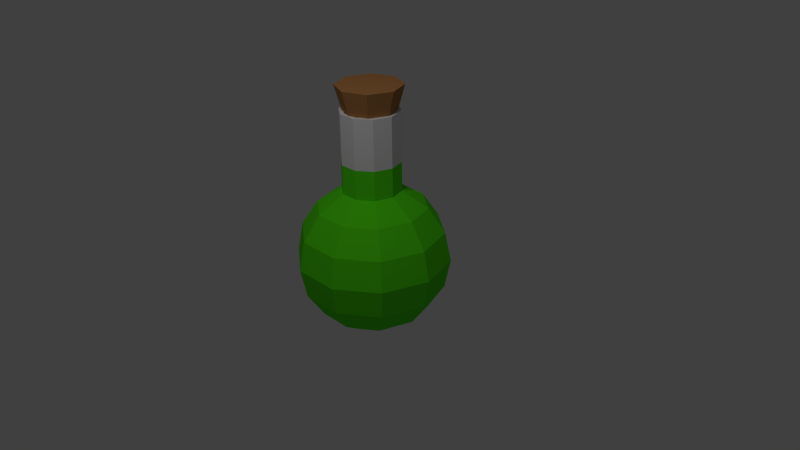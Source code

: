 # Source: Green.blend  (saved by Blender 2.76.0; exported with 4.5.12 LTS)
import bpy
from mathutils import Matrix  # noqa: F401  (used for matrix-valued properties, if any)

bpy.ops.wm.read_factory_settings(use_empty=True)
scene = bpy.context.scene
scene.name = 'Scene'

# ---- collections
col_collection_1 = bpy.data.collections.new('Collection 1'); scene.collection.children.link(col_collection_1)

# ---- materials (node trees are filled in below, after node groups)
mat_liege = bpy.data.materials.new('liege')
mat_liege.alpha_threshold = 0.0
mat_liege.use_transparent_shadow = False
mat_liege.diffuse_color = (0.4575, 0.2093, 0.07205, 1.0)
mat_liege.specular_color = (0.0, 0.0, 0.0)
mat_liege.roughness = 0.5
mat_glass = bpy.data.materials.new('glass')
mat_glass.alpha_threshold = 0.0
mat_glass.use_transparent_shadow = False
mat_glass.specular_color = (0.8941, 0.9397, 1.0)
mat_glass.roughness = 0.5
mat_gpotion = bpy.data.materials.new('Gpotion')
mat_gpotion.alpha_threshold = 0.0
mat_gpotion.use_transparent_shadow = False
mat_gpotion.diffuse_color = (0.09567, 0.8, 0.01047, 1.0)
mat_gpotion.roughness = 0.5
mat_gpotion.specular_intensity = 0.0

# ---- material node trees

# ---- world
world_world = bpy.data.worlds.new('World'); scene.world = world_world
world_world.color = (0.05088, 0.05088, 0.05088)
world_world.use_sun_shadow = False
world_world.sun_shadow_jitter_overblur = 0.0
world_world.cycles.sampling_method = 'MANUAL'
world_world.cycles.sample_map_resolution = 256

# ---- cameras
cam_camera = bpy.data.cameras.new('Camera')
cam_camera.clip_end = 100.0
cam_camera.lens = 35.0
cam_camera.sensor_width = 32.0
cam_camera.sensor_height = 18.0
cam_camera.ortho_scale = 7.314
cam_camera.dof.focus_distance = 0.0
cam_camera.dof.aperture_fstop = 128.0

# ---- lights
light_lamp_001 = bpy.data.lights.new('Lamp.001', 'POINT')
light_lamp_001.transmission_factor = 0.0
light_lamp_001.cutoff_distance = 30.0
light_lamp_001.energy = 100.0
light_lamp_001.shadow_buffer_clip_start = 1.001
light_lamp_001.shadow_soft_size = 0.1
light_lamp_001.shadow_maximum_resolution = 0.006
light_lamp_001.use_absolute_resolution = True
light_lamp_001.cycles.use_multiple_importance_sampling = False
light_lamp = bpy.data.lights.new('Lamp', 'POINT')
light_lamp.transmission_factor = 0.0
light_lamp.cutoff_distance = 30.0
light_lamp.energy = 100.0
light_lamp.shadow_buffer_clip_start = 1.001
light_lamp.shadow_soft_size = 0.1
light_lamp.shadow_maximum_resolution = 0.006
light_lamp.use_absolute_resolution = True
light_lamp.cycles.use_multiple_importance_sampling = False

# ---- meshes
me_sphere = bpy.data.meshes.new('Sphere')
me_sphere.from_pydata([(-0.9239, 0.0, 0.3827), (-0.3096, 0.2249, 0.9239), (-0.5721, 0.4156, 0.7071), (-0.7474, 0.543, 0.3827), (-0.809, 0.5878, -4.371e-08), (-0.7474, 0.543, -0.3827), (-0.5721, 0.4156, -0.7071), (-0.3096, 0.2249, -0.9239), (-0.1183, 0.364, 0.9239), (-0.2185, 0.6725, 0.7071), (-0.2855, 0.8787, 0.3827), (-0.309, 0.9511, -4.371e-08), (-0.2855, 0.8787, -0.3827), (-0.2185, 0.6725, -0.7071), (-0.1183, 0.364, -0.9239), (0.1183, 0.364, 0.9239), (0.2185, 0.6725, 0.7071), (0.2855, 0.8787, 0.3827), (0.309, 0.9511, -4.371e-08), (0.2855, 0.8787, -0.3827), (0.2185, 0.6725, -0.7071), (0.1183, 0.364, -0.9239), (-3.125e-07, -1.27e-07, 1.958), (0.3096, 0.2249, 0.9239), (0.5721, 0.4156, 0.7071), (0.7474, 0.543, 0.3827), (0.809, 0.5878, -4.371e-08), (0.7474, 0.543, -0.3827), (0.5721, 0.4156, -0.7071), (0.3096, 0.2249, -0.9239), (0.3827, 3.046e-08, 0.9239), (0.7071, 6.539e-10, 0.7071), (0.9239, 6.539e-10, 0.3827), (1.0, -2.915e-08, -4.371e-08), (0.9239, 6.539e-10, -0.3827), (0.7071, 6.539e-10, -0.7071), (0.3827, 3.046e-08, -0.9239), (-1.51e-07, 0.0, -1.0), (0.3096, -0.2249, 0.9239), (0.5721, -0.4156, 0.7071), (0.7474, -0.543, 0.3827), (0.809, -0.5878, -4.371e-08), (0.7474, -0.543, -0.3827), (0.5721, -0.4156, -0.7071), (0.3096, -0.2249, -0.9239), (0.1183, -0.364, 0.9239), (0.2185, -0.6725, 0.7071), (0.2855, -0.8787, 0.3827), (0.309, -0.9511, -4.371e-08), (0.2855, -0.8787, -0.3827), (0.2185, -0.6725, -0.7071), (0.1183, -0.364, -0.9239), (-0.1183, -0.364, 0.9239), (-0.2185, -0.6725, 0.7071), (-0.2855, -0.8787, 0.3827), (-0.309, -0.9511, -4.371e-08), (-0.2855, -0.8787, -0.3827), (-0.2185, -0.6725, -0.7071), (-0.1183, -0.364, -0.9239), (-0.3096, -0.2249, 0.9239), (-0.5721, -0.4156, 0.7071), (-0.7474, -0.543, 0.3827), (-0.809, -0.5878, -4.371e-08), (-0.7474, -0.543, -0.3827), (-0.5721, -0.4156, -0.7071), (-0.3096, -0.2249, -0.9239), (-0.3827, -2.915e-08, 0.9239), (-0.7071, -2.915e-08, 0.7071), (-1.0, -8.875e-08, -4.371e-08), (-0.9239, -2.915e-08, -0.3827), (-0.7071, -2.915e-08, -0.7071), (-0.3827, -2.915e-08, -0.9239), (-0.3096, 0.2249, 1.951), (-0.1183, 0.364, 1.951), (0.1183, 0.364, 1.951), (-3.125e-07, -1.27e-07, 1.958), (0.3096, 0.2249, 1.951), (0.3827, -7.813e-09, 1.951), (0.3096, -0.2249, 1.951), (0.1183, -0.364, 1.951), (-0.1183, -0.364, 1.951), (-0.3096, -0.2249, 1.951), (-0.3827, -6.742e-08, 1.951), (-0.2624, 0.1906, 1.951), (-0.1002, 0.3084, 1.951), (0.1002, 0.3084, 1.951), (0.2624, 0.1906, 1.951), (0.3243, -1.231e-08, 1.951), (0.2624, -0.1906, 1.951), (0.1002, -0.3084, 1.951), (-0.1002, -0.3084, 1.951), (-0.2624, -0.1906, 1.951), (-0.3243, -6.282e-08, 1.951), (0.0008713, 0.2914, 1.787), (0.0008713, 0.4242, 2.264), (0.2067, 0.2061, 1.787), (0.3006, 0.3, 2.264), (0.292, 0.0002686, 1.787), (0.4248, 0.0002686, 2.264), (0.2067, -0.2056, 1.787), (0.3006, -0.2995, 2.264), (0.0008713, -0.2909, 1.787), (0.0008712, -0.4237, 2.264), (-0.205, -0.2056, 1.787), (-0.2989, -0.2995, 2.264), (-0.2903, 0.0002686, 1.787), (-0.4231, 0.0002686, 2.264), (-0.205, 0.2061, 1.787), (-0.2989, 0.3, 2.264), (-0.2139, 0.2944, 0.9239), (-1.788e-07, 0.364, 0.9239), (0.1183, 0.364, 1.305), (0.2139, 0.2944, 0.9239), (0.3461, 0.1125, 0.9239), (0.3461, -0.1125, 0.9239), (0.2139, -0.2944, 0.9239), (-1.118e-07, -0.364, 0.9239), (-0.2139, -0.2944, 0.9239), (-0.3461, -0.1125, 0.9239), (-0.1183, 0.364, 1.305), (0.3827, 1.132e-08, 1.305), (-0.3461, 0.1125, 0.9239), (0.3096, 0.2249, 1.305), (-0.3096, 0.2249, 1.305), (-0.3827, -4.828e-08, 1.305), (-0.3096, -0.2249, 1.305), (-0.1183, -0.364, 1.305), (0.1183, -0.364, 1.305), (0.3096, -0.2249, 1.305), (-0.2139, 0.2944, 1.951), (-2.161e-07, 0.364, 1.951), (0.2139, 0.2944, 1.951), (0.3461, 0.1125, 1.951), (0.3461, -0.1125, 1.951), (0.2139, -0.2944, 1.951), (-1.49e-07, -0.364, 1.951), (-0.2139, -0.2944, 1.951), (-0.3461, -0.1125, 1.951), (-0.3461, 0.1125, 1.951), (0.2139, -0.2944, 1.305), (-1.304e-07, -0.364, 1.305), (-0.2139, -0.2944, 1.305), (-0.3461, 0.1125, 1.305), (0.3461, 0.1125, 1.305), (0.3461, -0.1125, 1.305), (-1.974e-07, 0.364, 1.305), (0.2139, 0.2944, 1.305), (-0.2139, 0.2944, 1.305), (-0.3461, -0.1125, 1.305), (-0.2624, 0.1906, 1.305), (-0.1002, 0.3084, 1.305), (0.1002, 0.3084, 1.305), (0.2624, 0.1906, 1.305), (0.3243, -1.231e-08, 1.305), (0.2624, -0.1906, 1.305), (0.1002, -0.3084, 1.305), (-0.1002, -0.3084, 1.305), (-0.2624, -0.1906, 1.305), (-0.3243, -6.282e-08, 1.305), (-1.788e-07, -3.31e-08, 1.305)], [(75, 22)], [(6, 5, 12, 13), (4, 3, 10, 11), (2, 1, 109, 8, 9), (7, 6, 13, 14), (5, 4, 11, 12), (3, 2, 9, 10), (11, 10, 17, 18), (9, 8, 110, 15, 16), (14, 13, 20, 21), (12, 11, 18, 19), (10, 9, 16, 17), (13, 12, 19, 20), (21, 20, 28, 29), (19, 18, 26, 27), (17, 16, 24, 25), (20, 19, 27, 28), (18, 17, 25, 26), (16, 15, 112, 23, 24), (25, 24, 31, 32), (28, 27, 34, 35), (26, 25, 32, 33), (24, 23, 113, 30, 31), (29, 28, 35, 36), (27, 26, 33, 34), (35, 34, 42, 43), (33, 32, 40, 41), (31, 30, 114, 38, 39), (36, 35, 43, 44), (34, 33, 41, 42), (32, 31, 39, 40), (39, 38, 115, 45, 46), (44, 43, 50, 51), (42, 41, 48, 49), (40, 39, 46, 47), (43, 42, 49, 50), (41, 40, 47, 48), (51, 50, 57, 58), (49, 48, 55, 56), (47, 46, 53, 54), (50, 49, 56, 57), (48, 47, 54, 55), (46, 45, 116, 52, 53), (57, 56, 63, 64), (55, 54, 61, 62), (53, 52, 117, 59, 60), (58, 57, 64, 65), (56, 55, 62, 63), (54, 53, 60, 61), (64, 63, 69, 70), (60, 59, 118, 66, 67), (65, 64, 70, 71), (63, 62, 68, 69), (71, 70, 6, 7), (69, 68, 4, 5), (0, 67, 2, 3), (148, 125, 81, 137), (37, 71, 7), (70, 69, 5, 6), (68, 0, 3, 4), (67, 66, 121, 1, 2), (37, 7, 14), (147, 123, 72, 129), (146, 111, 74, 131), (37, 14, 21), (145, 119, 73, 130), (37, 21, 29), (144, 120, 77, 133), (37, 29, 36), (37, 36, 44), (143, 122, 76, 132), (142, 124, 82, 138), (37, 44, 51), (141, 126, 80, 136), (37, 51, 58), (140, 127, 79, 135), (37, 58, 65), (62, 61, 0, 68), (61, 60, 67, 0), (139, 128, 78, 134), (37, 65, 71), (72, 138, 82, 92, 83), (78, 133, 77, 87, 88), (81, 136, 80, 90, 91), (74, 130, 73, 84, 85), (77, 132, 76, 86, 87), (80, 135, 79, 89, 90), (73, 129, 72, 83, 84), (76, 131, 74, 85, 86), (79, 134, 78, 88, 89), (82, 137, 81, 91, 92), (93, 94, 96, 95), (95, 96, 98, 97), (97, 98, 100, 99), (99, 100, 102, 101), (101, 102, 104, 103), (103, 104, 106, 105), (96, 94, 108, 106, 104, 102, 100, 98), (107, 108, 94, 93), (105, 106, 108, 107), (93, 95, 97, 99, 101, 103, 105, 107), (127, 139, 134, 79), (45, 115, 139, 127), (115, 38, 128, 139), (126, 140, 135, 80), (52, 116, 140, 126), (116, 45, 127, 140), (125, 141, 136, 81), (59, 117, 141, 125), (117, 52, 126, 141), (123, 142, 138, 72), (1, 121, 142, 123), (121, 66, 124, 142), (120, 143, 132, 77), (30, 113, 143, 120), (113, 23, 122, 143), (128, 144, 133, 78), (38, 114, 144, 128), (114, 30, 120, 144), (111, 145, 130, 74), (15, 110, 145, 111), (110, 8, 119, 145), (122, 146, 131, 76), (23, 112, 146, 122), (112, 15, 111, 146), (119, 147, 129, 73), (8, 109, 147, 119), (109, 1, 123, 147), (124, 148, 137, 82), (66, 118, 148, 124), (118, 59, 125, 148), (91, 90, 156, 157), (88, 87, 153, 154), (85, 84, 150, 151), (92, 91, 157, 158), (89, 88, 154, 155), (86, 85, 151, 152), (83, 92, 158, 149), (90, 89, 155, 156), (87, 86, 152, 153), (84, 83, 149, 150), (155, 154, 159), (152, 151, 159), (149, 158, 159), (156, 155, 159), (153, 152, 159), (150, 149, 159), (157, 156, 159), (154, 153, 159), (151, 150, 159), (158, 157, 159)])
me_sphere.polygons.foreach_set('material_index', [2, 2, 2, 2, 2, 2, 2, 2, 2, 2, 2, 2, 2, 2, 2, 2, 2, 2, 2, 2, 2, 2, 2, 2, 2, 2, 2, 2, 2, 2, 2, 2, 2, 2, 2, 2, 2, 2, 2, 2, 2, 2, 2, 2, 2, 2, 2, 2, 2, 2, 2, 2, 2, 2, 2, 1, 2, 2, 2, 2, 2, 1, 1, 2, 1, 2, 1, 2, 2, 1, 1, 2, 1, 2, 1, 2, 2, 2, 1, 2, 1, 1, 1, 1, 1, 1, 1, 1, 1, 1, 0, 0, 0, 0, 0, 0, 0, 0, 0, 0, 1, 2, 2, 1, 2, 2, 1, 2, 2, 1, 2, 2, 1, 2, 2, 1, 2, 2, 1, 2, 2, 1, 2, 2, 1, 2, 2, 1, 2, 2, 1, 1, 1, 1, 1, 1, 1, 1, 1, 1, 2, 2, 2, 2, 2, 2, 2, 2, 2, 2])
me_sphere.materials.append(mat_liege)
me_sphere.materials.append(mat_glass)
me_sphere.materials.append(mat_gpotion)
me_sphere.use_remesh_preserve_volume = False
me_sphere.use_remesh_preserve_attributes = False
me_sphere.use_mirror_vertex_groups = False
me_sphere.update()

# ---- objects
ob_lamp_001 = bpy.data.objects.new('Lamp.001', light_lamp_001)
ob_sphere = bpy.data.objects.new('Sphere', me_sphere)
ob_lamp = bpy.data.objects.new('Lamp', light_lamp)
ob_camera = bpy.data.objects.new('Camera', cam_camera)

# ---- transforms, parenting, visibility, modifiers, constraints
ob_lamp_001.location = (1.812, -2.262, 6.838)
ob_lamp_001.rotation_euler = (0.6503, 0.05522, 1.866)
ob_lamp_001.lock_rotations_4d = False
ob_lamp_001.empty_display_type = 'ARROWS'
ob_lamp_001.color = (0.0, 0.0, 0.0, 0.0)
ob_lamp_001.lineart.crease_threshold = 0.0
ob_sphere.location = (0.0, 0.0, 0.0)
ob_sphere.lineart.crease_threshold = 0.0
ob_lamp.location = (1.506, -2.986, 5.904)
ob_lamp.rotation_euler = (0.6503, 0.05522, 1.866)
ob_lamp.lock_rotations_4d = False
ob_lamp.empty_display_type = 'ARROWS'
ob_lamp.color = (0.0, 0.0, 0.0, 0.0)
ob_lamp.lineart.crease_threshold = 0.0
ob_camera.location = (7.481, -6.508, 5.344)
ob_camera.rotation_euler = (1.109, 0.01082, 0.8149)
ob_camera.lock_rotations_4d = False
ob_camera.empty_display_type = 'ARROWS'
ob_camera.color = (0.0, 0.0, 0.0, 0.0)
ob_camera.display_type = 'WIRE'
ob_camera.lineart.crease_threshold = 0.0

# ---- collection membership
col_collection_1.objects.link(ob_lamp_001)
col_collection_1.objects.link(ob_sphere)
col_collection_1.objects.link(ob_lamp)
col_collection_1.objects.link(ob_camera)

# ---- scene / render settings (as saved in the file)
scene.camera = ob_camera
scene.frame_start = 1; scene.frame_end = 250; scene.frame_set(0)
scene.render.engine = 'BLENDER_EEVEE_NEXT'
scene.render.resolution_percentage = 50
scene.render.dither_intensity = 0.0
scene.render.film_transparent = True
scene.cycles.use_denoising = False
scene.cycles.samples = 10
scene.cycles.sampling_pattern = 'TABULATED_SOBOL'
scene.cycles.light_sampling_threshold = 0.0
scene.cycles.use_adaptive_sampling = False
scene.cycles.use_light_tree = False
scene.cycles.blur_glossy = 0.0
scene.cycles.pixel_filter_type = 'GAUSSIAN'
scene.cycles.sample_clamp_indirect = 0.0
scene.view_settings.view_transform = 'Standard'
bpy.context.view_layer.update()
